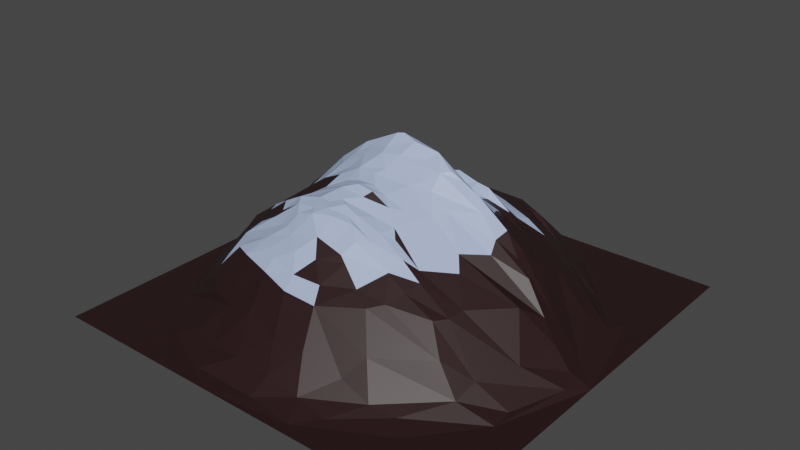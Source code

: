 # Source: monta_a.blend  (saved by Blender 2.80.75; exported with 4.5.12 LTS)
import bpy
from mathutils import Matrix  # noqa: F401  (used for matrix-valued properties, if any)

bpy.ops.wm.read_factory_settings(use_empty=True)
scene = bpy.context.scene
scene.name = 'Scene'

# ---- collections
col_collection = bpy.data.collections.new('Collection'); scene.collection.children.link(col_collection)

# ---- materials (node trees are filled in below, after node groups)
mat_nieve = bpy.data.materials.new('Nieve')
mat_nieve.use_transparent_shadow = False
mat_monta_a = bpy.data.materials.new('montaña')
mat_monta_a.use_transparent_shadow = False

# ---- material node trees
mat_nieve.use_nodes = True; mat_nieve.node_tree.nodes.clear()
_N = mat_nieve.node_tree.nodes; _L = mat_nieve.node_tree.links
n0 = _N.new('ShaderNodeOutputMaterial'); n0.name = 'Material Output'; n0.location = (300, 300)
n1 = _N.new('ShaderNodeBsdfPrincipled'); n1.name = 'Principled BSDF'; n1.location = (10, 300)
n1.distribution = 'GGX'
n1.subsurface_method = 'BURLEY'
n1.inputs[0].default_value = (0.4249, 0.5312, 0.8, 1.0)
n1.inputs[3].default_value = 1.45
n1.inputs[27].default_value = (0.0, 0.0, 0.0, 1.0)
n1.inputs[28].default_value = 1.0
_L.new(n1.outputs[0], n0.inputs[0])
n0.is_active_output = True
mat_monta_a.use_nodes = True; mat_monta_a.node_tree.nodes.clear()
_N = mat_monta_a.node_tree.nodes; _L = mat_monta_a.node_tree.links
n0 = _N.new('ShaderNodeOutputMaterial'); n0.name = 'Material Output'; n0.location = (300, 300)
n1 = _N.new('ShaderNodeBsdfPrincipled'); n1.name = 'Principled BSDF'; n1.location = (10, 300)
n1.distribution = 'GGX'
n1.subsurface_method = 'BURLEY'
n1.inputs[0].default_value = (0.02194, 0.007564, 0.008394, 1.0)
n1.inputs[3].default_value = 1.45
n1.inputs[27].default_value = (0.0, 0.0, 0.0, 1.0)
n1.inputs[28].default_value = 1.0
_L.new(n1.outputs[0], n0.inputs[0])
n0.is_active_output = True

# ---- world
world_world = bpy.data.worlds.new('World'); scene.world = world_world
world_world.use_nodes = True; world_world.node_tree.nodes.clear()
_N = world_world.node_tree.nodes; _L = world_world.node_tree.links
n0 = _N.new('ShaderNodeOutputWorld'); n0.name = 'World Output'; n0.location = (300, 300)
n1 = _N.new('ShaderNodeBackground'); n1.name = 'Background'; n1.location = (10, 300)
n1.inputs[0].default_value = (0.05088, 0.05088, 0.05088, 1.0)
_L.new(n1.outputs[0], n0.inputs[0])
n0.is_active_output = True
world_world.color = (0.05088, 0.05088, 0.05088)
world_world.use_sun_shadow = False
world_world.sun_shadow_jitter_overblur = 0.0

# ---- meshes
me_landscape = bpy.data.meshes.new('Landscape')
me_landscape.from_pydata([(-1.0, 0.1181, 0.0001407), (-0.955, -0.2024, 0.004094), (-1.0, 1.0, -4.156e-07), (-0.9267, 0.123, 0.01604), (-0.7885, -0.5861, 0.0004568), (-1.0, -1.0, -1.867e-08), (-0.8973, -0.1637, 0.04298), (-0.8563, 0.0235, 0.1003), (-0.8017, -0.1904, 0.1447), (-0.6841, -0.05618, 0.2828), (-0.8314, 0.1226, 0.09979), (-0.7958, -0.3479, 0.07209), (-0.6946, -0.1181, 0.2825), (-0.7534, 0.1065, 0.2057), (-0.7148, 0.377, 0.07244), (-0.759, 0.4548, 0.02777), (-0.6235, -0.4362, 0.1978), (-0.6684, -0.2111, 0.2956), (-0.6318, -0.2845, 0.2929), (-0.7015, 0.0004199, 0.2821), (-0.6866, 0.2098, 0.2402), (-0.7471, 0.6105, 0.001615), (-0.7447, -0.5687, 0.01071), (-0.6999, -0.5314, 0.05109), (-0.7141, -0.3437, 0.1735), (-0.5705, 0.05766, 0.3803), (-0.6163, 0.109, 0.3622), (-0.6198, 0.4898, 0.1577), (-0.6226, 0.3039, 0.1857), (-0.5851, -0.5098, 0.197), (-0.5217, -0.2558, 0.387), (-0.6429, 0.1653, 0.3183), (-0.4666, 0.4054, 0.3029), (-0.523, -0.6091, 0.1344), (-0.4601, 0.5174, 0.278), (-0.5493, -0.8094, 0.0003823), (-0.4645, -0.4297, 0.3292), (-0.5196, -0.3173, 0.3528), (-0.5562, -0.1935, 0.3782), (-0.5873, -0.1479, 0.3472), (-0.5452, -0.1102, 0.3571), (-0.5365, 0.1055, 0.429), (-0.5145, 0.4362, 0.2848), (-0.5363, 0.7175, 0.04386), (-0.5637, -0.3724, 0.3049), (-0.4925, 0.1882, 0.4143), (-0.6218, 0.584, 0.08856), (-0.4876, -0.7552, 0.02008), (-0.4934, -0.4767, 0.3028), (-0.4128, -0.2675, 0.4666), (-0.4433, 0.006572, 0.4705), (-0.5215, -0.06076, 0.3754), (-0.4241, 0.06192, 0.5056), (-0.4439, -0.2202, 0.4458), (-0.473, -0.1475, 0.4088), (-0.3751, -0.6604, 0.1439), (-0.4149, 0.1034, 0.5519), (-0.4988, 0.2737, 0.3419), (-0.4049, -0.5205, 0.3152), (-0.4018, -0.3445, 0.4251), (-0.3748, 0.1649, 0.5263), (-0.3281, 0.6319, 0.2833), (-0.4798, 0.8371, 0.00971), (-0.3347, -0.3864, 0.4224), (-0.3574, -0.07397, 0.4809), (-0.3845, 0.7695, 0.1032), (-0.3426, -0.4442, 0.3892), (-0.3741, -0.1562, 0.4698), (-0.3044, -0.119, 0.5051), (-0.4316, 0.231, 0.4083), (-0.4054, 0.4273, 0.3262), (-0.2148, -0.6837, 0.1939), (-0.3611, 0.03836, 0.5543), (-0.4155, 0.2791, 0.3795), (-0.3487, 0.5646, 0.3034), (-0.3984, -0.3024, 0.4409), (-0.2964, -0.2901, 0.5329), (-0.3059, -0.03759, 0.5436), (-0.3347, -0.8013, 0.02956), (-0.2888, -0.4909, 0.3759), (-0.2585, 0.115, 0.6654), (-0.3328, 0.2051, 0.488), (-0.3109, 0.3822, 0.3763), (-0.02919, 1.0, -3.127e-05), (-0.2809, -0.1976, 0.5288), (-0.2691, 0.09728, 0.6634), (-0.4273, 0.6724, 0.1732), (-0.2833, -0.1514, 0.5252), (-0.2941, 0.003345, 0.5635), (-0.3304, 0.3206, 0.398), (-0.2877, 0.501, 0.3419), (-0.2349, -0.5256, 0.3604), (-0.2646, -0.4102, 0.4495), (-0.2717, -0.3299, 0.5236), (-0.2959, 0.06942, 0.6224), (-0.2163, 0.2443, 0.4916), (-0.1887, 0.4106, 0.4282), (-0.2646, 0.4457, 0.3757), (-0.2429, 0.542, 0.3493), (-0.1905, 0.8897, 0.02785), (-0.2135, 0.38, 0.4265), (-0.3258, 0.7382, 0.1693), (-0.2349, -0.5768, 0.3163), (-0.2257, 0.1615, 0.6215), (-0.1563, -1.0, -4.932e-05), (-0.2347, -0.3721, 0.5047), (-0.2041, -0.2725, 0.5507), (-0.2285, -0.07614, 0.5492), (-0.1425, 0.1965, 0.5898), (-0.25, 0.342, 0.4151), (-0.2544, -0.2258, 0.5333), (-0.2219, 0.02759, 0.637), (-0.2174, 0.2977, 0.4558), (-0.2898, -0.9172, 0.002629), (-0.2114, -0.4411, 0.439), (-0.1707, -0.3406, 0.5387), (-0.1446, -0.1644, 0.5855), (-0.1958, -0.1255, 0.5714), (-0.1928, -0.03551, 0.6082), (-0.1612, -0.8174, 0.05658), (-0.1485, -0.3771, 0.5336), (-0.1357, 0.4562, 0.4036), (-0.2298, 0.6621, 0.2929), (-0.1531, 0.8357, 0.08886), (-0.1456, -0.2796, 0.5519), (-0.1559, -0.191, 0.5838), (-0.1567, -0.08312, 0.5765), (-0.1418, 0.2283, 0.5486), (-0.1339, -0.4982, 0.4138), (-0.1107, 0.01375, 0.6824), (-0.2056, 0.07033, 0.6723), (-0.1542, 0.3296, 0.4909), (-0.1543, 0.3539, 0.4882), (-0.08543, 0.5463, 0.3827), (-0.2128, 0.5965, 0.3288), (-0.09115, 0.6816, 0.3062), (-0.1158, -0.3246, 0.5493), (-0.09889, -0.2495, 0.5656), (-0.1207, -0.1013, 0.5849), (-0.09442, -0.05658, 0.6136), (-0.08155, -0.6195, 0.3025), (-0.06909, -0.3548, 0.5402), (-0.0835, -0.1389, 0.6005), (-0.05551, -0.02512, 0.6372), (-0.1143, 0.04837, 0.6991), (-0.08759, 0.08937, 0.7553), (-0.1113, 0.7542, 0.2191), (-0.09281, -0.556, 0.3462), (-0.08841, -0.1634, 0.6062), (-0.0556, 0.0964, 0.7608), (-0.1159, 0.2739, 0.509), (-0.06731, 0.3327, 0.5063), (-0.03279, -0.1971, 0.5765), (-0.1155, 0.136, 0.6874), (-0.05954, 0.2748, 0.5155), (-0.06276, 0.4232, 0.4417), (-0.07081, -0.4349, 0.4767), (-0.006763, -0.3128, 0.5383), (-0.05012, -0.1024, 0.5903), (-0.09704, 0.4961, 0.3934), (-0.04711, 0.6341, 0.3341), (0.02307, -0.8323, 0.05398), (-0.0559, -0.2755, 0.5648), (0.06745, -0.232, 0.5265), (0.01484, 0.1157, 0.7328), (-0.0154, 0.234, 0.5555), (0.006204, 0.3771, 0.4743), (-0.004018, 0.5257, 0.3998), (0.05945, 0.5602, 0.3736), (0.01272, -0.4072, 0.4777), (0.01871, -0.2871, 0.541), (-0.01133, -0.1629, 0.5956), (-0.02183, 0.02436, 0.6919), (-0.04697, 0.1837, 0.6238), (0.03864, -0.3406, 0.5269), (0.02397, -0.1264, 0.5744), (0.01216, 0.08408, 0.743), (0.0403, 0.263, 0.5263), (0.03758, 0.4097, 0.4553), (-0.02923, -0.49, 0.409), (0.03999, 0.02289, 0.6774), (0.08192, 0.1859, 0.5964), (0.08633, 0.2151, 0.5508), (0.04579, 0.2957, 0.5284), (0.06305, 0.3303, 0.5424), (-0.02898, -0.7375, 0.1607), (0.04713, 0.767, 0.1828), (0.05431, 0.8743, 0.05929), (0.04282, -0.547, 0.3433), (0.1106, 0.158, 0.6258), (0.09648, 0.4453, 0.4335), (0.1566, 0.7031, 0.2897), (0.01978, -0.9264, 0.006119), (0.1245, -0.7354, 0.1583), (0.06438, -0.4416, 0.4426), (0.08116, -0.03982, 0.6043), (0.1243, 0.1013, 0.7184), (0.09374, -0.4523, 0.4176), (0.09066, -0.384, 0.4839), (0.1409, 0.9336, 0.0226), (0.08136, -0.1706, 0.5536), (0.1816, 0.03918, 0.6615), (0.09185, 0.05836, 0.6887), (0.1037, 0.2743, 0.5111), (0.08846, 0.3891, 0.4555), (0.1448, -0.3411, 0.4804), (0.1545, -0.2196, 0.5042), (0.135, -0.1365, 0.5442), (0.176, 0.3114, 0.5236), (0.1084, 0.5025, 0.3902), (0.09584, 0.6338, 0.3228), (0.1388, -0.288, 0.5003), (0.1524, 0.4271, 0.44), (0.2964, -0.7037, 0.09555), (0.07984, -0.6194, 0.2957), (0.1886, -0.2564, 0.4765), (0.1477, 0.008309, 0.6367), (0.2122, 0.3767, 0.4445), (0.1238, 0.5752, 0.3513), (0.2047, 0.7777, 0.1885), (0.1883, -0.4901, 0.3533), (0.268, -0.3052, 0.4341), (0.1956, 0.2052, 0.5356), (0.2551, -0.3759, 0.402), (0.211, 0.07164, 0.6688), (0.2638, 0.1256, 0.6016), (0.2643, 0.1545, 0.5535), (0.1844, 0.2445, 0.5014), (0.2408, 0.3045, 0.5185), (0.1596, 0.5242, 0.3711), (0.1866, -0.8379, 0.03275), (0.243, 0.4305, 0.413), (0.2674, 0.5513, 0.3208), (0.2662, -0.5254, 0.3123), (0.2289, -0.07927, 0.5347), (0.2642, -0.03265, 0.5462), (0.1807, -0.01485, 0.5988), (0.2618, 0.08808, 0.6329), (0.2561, 0.2335, 0.4991), (0.2812, 0.4706, 0.3778), (0.3043, 0.6357, 0.2821), (0.2607, 0.2734, 0.483), (0.3302, 0.3237, 0.4411), (0.3374, -0.8451, 0.007007), (0.3702, 0.2788, 0.452), (0.2441, 0.6187, 0.3067), (0.2861, 0.8667, 0.0418), (1.0, -1.0, -2.842e-08), (0.351, -0.6185, 0.1683), (0.3547, -0.3956, 0.3522), (0.3701, -0.3263, 0.3758), (0.3456, 0.09354, 0.5842), (0.3192, -0.4716, 0.3252), (0.3547, 0.1998, 0.4851), (0.4565, 0.7584, 0.06426), (0.2471, -0.9482, 0.0002631), (0.4035, -0.1194, 0.4299), (0.3424, 0.2448, 0.4611), (0.3889, 0.05744, 0.5353), (0.3818, 0.1515, 0.5017), (0.3815, 0.3217, 0.4156), (0.3969, 0.3879, 0.3898), (0.4404, 0.4391, 0.3239), (0.4034, 0.5012, 0.3078), (0.3922, 0.7214, 0.1552), (0.4314, -0.7031, 0.03736), (0.4995, -0.4065, 0.2931), (0.5358, -0.3503, 0.2887), (0.486, 0.235, 0.3971), (0.4315, 0.5913, 0.2046), (0.3349, -0.2835, 0.4006), (0.4869, 0.1733, 0.4268), (0.4768, 0.02916, 0.4579), (0.4889, 0.09113, 0.4791), (0.4934, 0.3728, 0.3451), (0.4521, -0.1781, 0.3823), (0.5171, 0.2426, 0.3738), (0.5065, 0.3055, 0.3529), (0.5531, 0.1933, 0.3605), (0.6215, 0.2682, 0.2899), (0.5687, 0.4549, 0.1909), (0.5702, 0.05413, 0.3952), (0.5638, 0.7915, 0.001086), (0.549, -0.2805, 0.2999), (0.6825, 0.5573, 0.0192), (1.0, 1.0, -5.981e-08), (0.6871, -0.09574, 0.2783), (0.6449, 0.02687, 0.3405), (0.5578, 0.09864, 0.4163), (0.6243, 0.1479, 0.3277), (0.6383, 0.3698, 0.2212), (0.4927, -0.02353, 0.4159), (0.5495, -0.6767, 0.01695), (0.5869, -0.4693, 0.1793), (0.6213, 0.5357, 0.06732), (0.7547, 0.06532, 0.1874), (0.8461, -0.4674, 0.0007915), (0.6859, -0.4975, 0.05671), (0.7476, -0.002718, 0.2125), (0.7835, -0.219, 0.1107), (0.619, -0.7486, 0.0004947), (0.7538, 0.3639, 0.1065), (0.7019, -0.3955, 0.09701), (0.8226, -0.03007, 0.1287), (0.7817, 0.2759, 0.1037), (0.7548, 0.1773, 0.1421), (0.843, -0.3681, 0.006107), (0.8887, 0.06254, 0.02889), (0.9012, -0.03659, 0.03949), (0.843, 0.3662, 0.02323), (0.9359, -0.1192, 0.01522), (1.0, -0.03389, -0.0002528), (0.8716, 0.4676, 0.0004265)], [], [(5, 1, 0), (1, 6, 3), (4, 1, 5), (3, 15, 0), (1, 11, 6), (7, 10, 3), (3, 14, 15), (0, 15, 21), (6, 8, 7), (1, 22, 11), (6, 11, 8), (35, 4, 5), (7, 8, 9), (10, 19, 13), (22, 23, 11), (7, 9, 19), (8, 17, 12), (13, 31, 10), (10, 28, 14), (23, 29, 16), (15, 46, 21), (11, 16, 24), (14, 27, 15), (4, 35, 22), (12, 17, 39), (26, 31, 13), (28, 32, 14), (14, 42, 27), (46, 43, 21), (23, 22, 33), (23, 33, 29), (18, 37, 30), (17, 30, 38), (31, 57, 20), (20, 57, 28), (27, 34, 46), (16, 29, 36), (18, 44, 37), (26, 25, 41), (26, 41, 31), (42, 34, 27), (9, 40, 51), (19, 51, 50), (45, 69, 31), (21, 43, 62), (16, 36, 44), (38, 30, 53), (57, 32, 28), (25, 50, 52), (30, 49, 53), (41, 60, 45), (57, 73, 32), (47, 78, 55), (44, 36, 63), (41, 52, 56), (86, 65, 43), (44, 63, 59), (61, 86, 46), (51, 54, 64), (60, 81, 45), (42, 32, 70), (42, 70, 34), (48, 58, 66), (53, 67, 54), (73, 82, 32), (35, 104, 113), (55, 78, 71), (47, 113, 78), (66, 58, 79), (49, 110, 53), (70, 97, 34), (97, 90, 34), (86, 101, 65), (62, 83, 2), (32, 82, 70), (63, 66, 92), (75, 59, 93), (53, 110, 84), (50, 77, 88), (81, 95, 69), (80, 103, 60), (90, 98, 74), (101, 99, 65), (65, 99, 62), (58, 102, 91), (59, 63, 93), (87, 68, 67), (72, 88, 111), (72, 111, 94), (86, 122, 101), (66, 79, 114), (95, 112, 89), (109, 100, 82), (134, 122, 61), (61, 122, 86), (78, 113, 119), (55, 71, 102), (77, 64, 107), (103, 108, 81), (63, 92, 105), (76, 93, 106), (76, 106, 110), (84, 110, 125), (94, 111, 130), (114, 79, 128), (125, 116, 84), (87, 117, 68), (122, 146, 101), (146, 123, 101), (92, 114, 105), (87, 116, 117), (117, 126, 107), (77, 107, 118), (108, 127, 81), (99, 83, 62), (80, 153, 103), (109, 131, 132), (96, 121, 97), (79, 91, 128), (110, 106, 125), (85, 130, 145), (85, 145, 80), (159, 133, 98), (91, 147, 128), (111, 129, 130), (130, 129, 144), (153, 108, 103), (127, 150, 95), (95, 150, 112), (134, 135, 122), (71, 119, 185), (115, 120, 136), (106, 124, 137), (106, 137, 125), (117, 116, 142), (117, 138, 126), (118, 126, 139), (114, 128, 156), (118, 139, 143), (119, 113, 161), (147, 179, 128), (125, 152, 148), (126, 138, 158), (127, 154, 150), (132, 155, 96), (137, 152, 125), (153, 173, 108), (108, 173, 127), (150, 154, 151), (133, 160, 134), (113, 104, 192), (119, 161, 185), (128, 179, 156), (124, 136, 162), (142, 148, 171), (142, 158, 138), (129, 143, 172), (151, 166, 132), (123, 187, 99), (113, 192, 161), (136, 157, 162), (152, 171, 148), (149, 164, 153), (187, 199, 99), (140, 188, 147), (163, 152, 137), (155, 190, 121), (156, 169, 141), (143, 180, 172), (179, 194, 156), (142, 171, 175), (142, 175, 158), (166, 178, 155), (152, 200, 171), (175, 195, 139), (139, 195, 143), (173, 164, 189), (173, 189, 181), (173, 181, 182), (177, 183, 154), (154, 184, 151), (151, 184, 166), (146, 187, 123), (179, 197, 194), (169, 174, 141), (163, 200, 152), (180, 202, 172), (165, 182, 177), (160, 168, 210), (135, 160, 191), (146, 186, 187), (137, 170, 163), (167, 190, 209), (160, 210, 191), (104, 255, 192), (174, 205, 157), (166, 184, 204), (193, 214, 185), (205, 211, 170), (177, 203, 183), (178, 204, 212), (178, 212, 190), (188, 220, 197), (163, 206, 200), (184, 183, 208), (184, 208, 204), (168, 209, 229), (168, 229, 218), (187, 186, 219), (161, 230, 193), (198, 205, 174), (195, 236, 216), (203, 208, 183), (204, 208, 217), (190, 212, 209), (214, 220, 188), (194, 223, 198), (203, 182, 227), (193, 213, 214), (211, 215, 206), (187, 219, 246), (214, 233, 220), (220, 223, 194), (182, 222, 227), (212, 217, 231), (229, 209, 239), (210, 218, 245), (213, 248, 214), (214, 248, 233), (198, 223, 205), (234, 235, 236), (208, 227, 241), (83, 199, 282), (255, 243, 230), (230, 213, 193), (196, 224, 237), (227, 222, 238), (206, 234, 207), (201, 237, 224), (222, 226, 238), (247, 255, 104), (215, 221, 270), (208, 228, 242), (252, 249, 223), (191, 240, 264), (236, 258, 201), (241, 257, 244), (232, 269, 245), (223, 250, 221), (235, 258, 236), (249, 250, 223), (226, 259, 253), (219, 264, 254), (226, 225, 259), (231, 261, 262), (232, 263, 269), (240, 245, 269), (275, 256, 234), (291, 272, 235), (225, 251, 259), (240, 269, 264), (256, 291, 235), (246, 254, 282), (243, 292, 265), (213, 265, 248), (259, 251, 273), (253, 259, 271), (253, 271, 268), (261, 260, 274), (260, 244, 277), (293, 266, 252), (248, 293, 233), (268, 271, 276), (244, 276, 277), (262, 261, 274), (297, 293, 248), (272, 281, 273), (262, 274, 280), (271, 288, 278), (274, 290, 280), (263, 280, 294), (264, 269, 284), (272, 287, 281), (277, 279, 290), (269, 294, 284), (291, 287, 272), (276, 278, 289), (276, 289, 279), (312, 285, 282), (256, 298, 291), (292, 296, 297), (293, 302, 266), (266, 302, 267), (280, 290, 301), (281, 295, 288), (267, 299, 283), (281, 287, 298), (254, 284, 282), (290, 279, 304), (283, 299, 286), (297, 306, 302), (289, 295, 305), (294, 301, 309), (284, 309, 312), (302, 310, 299), (300, 247, 296), (299, 308, 303), (298, 303, 307), (298, 307, 295), (304, 307, 309), (307, 311, 309), (299, 310, 308), (308, 311, 307), (296, 247, 311), (312, 311, 285), (0, 1, 3), (3, 6, 7), (2, 0, 21), (1, 4, 22), (10, 7, 19), (3, 10, 14), (8, 11, 24), (9, 8, 12), (10, 20, 28), (8, 24, 18), (10, 31, 20), (11, 23, 16), (18, 24, 44), (17, 8, 18), (26, 13, 25), (15, 27, 46), (19, 9, 51), (13, 19, 25), (22, 35, 47), (44, 24, 16), (17, 18, 30), (25, 19, 50), (14, 32, 42), (17, 38, 39), (12, 39, 40), (9, 12, 40), (31, 41, 45), (21, 62, 2), (31, 69, 57), (46, 86, 43), (36, 29, 48), (94, 85, 56, 72), (39, 54, 40), (33, 22, 55), (35, 5, 104), (47, 35, 113), (22, 47, 55), (29, 33, 58), (37, 44, 59), (30, 37, 75), (49, 30, 75), (40, 54, 51), (41, 25, 52), (46, 34, 61), (48, 29, 58), (50, 51, 64), (41, 56, 60), (75, 37, 59), (54, 39, 38, 53), (36, 48, 66), (45, 81, 69), (57, 69, 73), (34, 74, 61), (43, 65, 62), (58, 33, 55), (54, 67, 68), (64, 54, 68), (50, 64, 77), (52, 50, 72), (56, 52, 72), (63, 36, 66), (49, 75, 76), (49, 76, 110), (53, 84, 67), (56, 80, 60), (73, 89, 82), (34, 90, 74), (72, 50, 88), (97, 70, 82, 96), (56, 85, 80), (69, 95, 73), (76, 75, 93), (89, 109, 82), (71, 78, 119), (58, 55, 102), (87, 67, 84), (60, 103, 81), (73, 95, 89), (136, 124, 106, 115), (74, 134, 61), (79, 58, 91), (92, 66, 114), (89, 112, 109), (74, 98, 134), (93, 63, 105), (88, 77, 118), (85, 94, 130), (64, 68, 107), (82, 100, 96), (97, 121, 90), (106, 93, 115), (84, 116, 87), (68, 117, 107), (88, 118, 111), (93, 105, 115), (81, 127, 95), (109, 112, 131), (90, 121, 159), (90, 159, 98), (105, 114, 120), (118, 107, 126), (109, 132, 100), (101, 123, 99), (115, 105, 120), (167, 168, 160, 133), (80, 145, 153), (98, 133, 134), (91, 102, 147), (111, 118, 129), (145, 130, 144), (112, 150, 131), (100, 132, 96), (120, 114, 156), (117, 142, 138), (122, 135, 146), (102, 71, 140), (120, 156, 141), (116, 125, 142), (129, 118, 143), (131, 150, 151), (96, 155, 121), (134, 160, 135), (120, 141, 136), (137, 124, 162), (125, 148, 142), (139, 126, 158), (145, 149, 153), (131, 151, 132), (140, 71, 185), (147, 102, 140), (127, 173, 165), (127, 165, 154), (99, 199, 83), (144, 129, 172), (132, 166, 155), (136, 141, 157), (144, 176, 145), (153, 164, 173), (159, 167, 133), (147, 188, 179), (139, 158, 175), (121, 190, 159), (201, 202, 180, 216), (140, 214, 188), (162, 157, 170), (176, 144, 172), (145, 176, 149), (154, 165, 177), (156, 194, 169), (157, 141, 174), (137, 162, 170), (164, 149, 176), (159, 190, 167), (146, 135, 186), (140, 185, 214), (143, 195, 216), (143, 216, 180), (165, 173, 182), (154, 183, 184), (190, 155, 178), (185, 161, 193), (175, 207, 195), (172, 202, 176), (179, 188, 197), (169, 198, 174), (171, 200, 175), (178, 166, 204), (168, 167, 209), (186, 135, 191), (169, 194, 198), (157, 205, 170), (175, 200, 207), (164, 176, 196), (170, 211, 163), (189, 164, 196), (163, 211, 206), (225, 226, 189, 196), (176, 202, 196), (210, 168, 218), (192, 230, 161), (203, 177, 182), (200, 206, 207), (195, 234, 236), (202, 201, 196), (208, 203, 227), (191, 210, 245), (197, 220, 194), (195, 207, 234), (182, 181, 222), (186, 191, 219), (205, 221, 211), (201, 224, 196), (181, 189, 222), (212, 204, 217), (199, 187, 246), (192, 255, 230), (253, 257, 238, 226), (222, 189, 226), (209, 212, 231), (220, 252, 223), (205, 223, 221), (208, 241, 228), (220, 233, 252), (215, 211, 221), (216, 236, 201), (225, 196, 237), (241, 227, 238), (239, 209, 231), (218, 229, 232), (232, 229, 239), (215, 270, 206), (217, 208, 242), (245, 218, 232), (191, 245, 240), (230, 243, 265), (230, 265, 213), (206, 270, 234), (231, 217, 261), (219, 191, 264), (201, 258, 237), (241, 238, 257), (241, 244, 228), (234, 256, 235), (237, 258, 251), (225, 237, 251), (242, 228, 244), (239, 231, 262), (246, 219, 254), (217, 242, 260), (261, 217, 260), (83, 282, 285), (221, 250, 270), (234, 270, 275), (232, 239, 263), (235, 272, 258), (263, 239, 262), (255, 300, 243), (252, 266, 249), (242, 244, 260), (199, 246, 282), (233, 293, 252), (257, 268, 244), (249, 266, 267), (249, 267, 250), (257, 253, 268), (250, 267, 283), (250, 283, 270), (251, 258, 273), (255, 247, 300), (244, 268, 276), (270, 283, 275), (258, 272, 273), (259, 273, 288), (243, 300, 292), (271, 259, 288), (274, 260, 277), (263, 262, 280), (269, 263, 294), (254, 264, 284), (248, 265, 297), (273, 281, 288), (276, 271, 278), (277, 276, 279), (278, 288, 289), (274, 277, 290), (265, 292, 297), (283, 286, 275), (275, 286, 256), (291, 298, 287), (267, 302, 299), (256, 286, 298), (289, 288, 295), (294, 280, 301), (293, 297, 302), (281, 298, 295), (279, 289, 305), (292, 300, 296), (282, 284, 312), (286, 299, 303), (304, 279, 305), (290, 304, 301), (286, 303, 298), (297, 296, 306), (284, 294, 309), (304, 305, 307), (302, 306, 310), (305, 295, 307), (301, 304, 309), (307, 303, 308), (306, 296, 310), (312, 309, 311), (308, 310, 311), (310, 296, 311)])
me_landscape.polygons.foreach_set('material_index', [1, 1, 1, 1, 1, 1, 1, 1, 1, 1, 1, 1, 1, 1, 1, 1, 1, 1, 1, 1, 1, 1, 1, 1, 1, 1, 1, 1, 1, 1, 1, 1, 1, 1, 1, 1, 0, 1, 1, 1, 1, 1, 1, 1, 1, 0, 0, 1, 0, 0, 0, 1, 1, 0, 0, 1, 0, 1, 0, 0, 1, 1, 0, 0, 1, 1, 1, 1, 0, 0, 1, 1, 1, 1, 1, 0, 1, 0, 0, 0, 0, 1, 1, 1, 0, 0, 0, 0, 0, 1, 0, 0, 0, 1, 1, 1, 1, 0, 0, 0, 0, 0, 0, 0, 0, 0, 0, 1, 1, 0, 0, 0, 0, 0, 1, 0, 0, 0, 0, 0, 0, 0, 1, 0, 0, 0, 0, 0, 0, 1, 1, 0, 0, 0, 0, 0, 0, 0, 0, 1, 0, 0, 0, 0, 0, 0, 0, 0, 0, 1, 1, 1, 0, 0, 0, 0, 0, 0, 1, 1, 0, 0, 0, 1, 0, 0, 0, 0, 0, 1, 0, 0, 0, 1, 0, 0, 0, 0, 0, 0, 0, 0, 1, 1, 0, 0, 0, 0, 1, 1, 1, 0, 1, 1, 1, 0, 0, 1, 0, 0, 0, 0, 1, 0, 0, 0, 1, 1, 1, 1, 0, 0, 0, 0, 1, 1, 0, 0, 1, 0, 1, 1, 0, 0, 0, 1, 1, 1, 1, 0, 0, 0, 1, 1, 1, 0, 0, 0, 0, 0, 1, 0, 0, 1, 1, 0, 1, 1, 0, 0, 1, 0, 1, 0, 1, 1, 1, 0, 0, 0, 1, 0, 1, 1, 1, 1, 1, 1, 0, 1, 1, 1, 1, 1, 1, 1, 1, 1, 1, 1, 1, 1, 1, 1, 1, 1, 1, 1, 1, 1, 1, 1, 1, 1, 1, 1, 1, 1, 1, 1, 1, 1, 1, 1, 1, 1, 1, 1, 1, 1, 1, 1, 1, 1, 1, 1, 1, 1, 1, 1, 1, 1, 1, 1, 1, 1, 1, 1, 1, 1, 1, 1, 1, 1, 1, 1, 1, 1, 1, 1, 1, 1, 1, 1, 1, 0, 0, 1, 1, 1, 1, 1, 1, 0, 1, 1, 1, 0, 1, 1, 1, 0, 1, 0, 0, 0, 1, 1, 1, 1, 0, 0, 1, 0, 0, 0, 0, 0, 0, 0, 1, 1, 0, 0, 0, 0, 0, 0, 1, 1, 0, 0, 0, 0, 1, 0, 0, 0, 1, 0, 0, 0, 0, 0, 0, 0, 0, 0, 0, 0, 0, 0, 0, 1, 0, 0, 0, 1, 0, 1, 0, 1, 0, 0, 0, 0, 0, 0, 0, 1, 1, 0, 0, 0, 0, 0, 1, 0, 0, 0, 0, 0, 0, 1, 0, 0, 0, 1, 0, 0, 0, 0, 0, 1, 1, 0, 0, 0, 0, 0, 0, 0, 0, 0, 0, 0, 0, 1, 1, 1, 0, 0, 0, 0, 0, 1, 0, 0, 1, 0, 0, 0, 1, 1, 0, 0, 0, 0, 0, 0, 0, 0, 0, 1, 1, 0, 0, 0, 0, 0, 1, 1, 0, 0, 1, 0, 0, 0, 0, 1, 1, 0, 0, 0, 1, 0, 0, 1, 0, 0, 0, 0, 1, 1, 1, 1, 0, 1, 1, 1, 1, 0, 0, 1, 0, 1, 0, 0, 0, 0, 0, 1, 1, 1, 0, 1, 1, 0, 1, 0, 1, 1, 1, 1, 1, 1, 1, 1, 1, 1, 1, 1, 0, 1, 1, 1, 0, 1, 1, 1, 1, 1, 1, 1, 1, 1, 1, 1, 1, 1, 1, 1, 1, 1, 1, 1, 1, 1, 1, 1, 1, 1, 1, 1, 1, 1, 1, 1, 1, 1, 1, 1, 1, 1, 1, 1, 1, 1])
me_landscape.materials.append(mat_nieve)
me_landscape.materials.append(mat_monta_a)
me_landscape.use_remesh_preserve_volume = False
me_landscape.use_remesh_preserve_attributes = False
me_landscape.use_mirror_vertex_groups = False
me_landscape.update()

# ---- objects
ob_landscape = bpy.data.objects.new('Landscape', me_landscape)

# ---- transforms, parenting, visibility, modifiers, constraints
ob_landscape.location = (0.0, 0.0, 0.0)
ob_landscape.lineart.crease_threshold = 0.0

# ---- collection membership
col_collection.objects.link(ob_landscape)

# ---- scene / render settings (as saved in the file)
scene.frame_start = 1; scene.frame_end = 250; scene.frame_set(1)
scene.render.engine = 'BLENDER_EEVEE_NEXT'
scene.cycles.use_denoising = False
scene.cycles.samples = 128
scene.cycles.sampling_pattern = 'TABULATED_SOBOL'
scene.cycles.use_adaptive_sampling = False
scene.cycles.use_light_tree = False
scene.view_settings.view_transform = 'Filmic'
bpy.context.view_layer.update()

# ---- added for rendering (the .blend has no active camera and no usable light): camera, sun
cam_auto = bpy.data.cameras.new('AutoCamera')
cam_auto.lens = 50.0
cam_auto.sensor_width = 36.0
cam_auto.clip_end = 1000.0
ob_auto_camera = bpy.data.objects.new('AutoCamera', cam_auto)
scene.collection.objects.link(ob_auto_camera)
ob_auto_camera.location = (2.71, -3.252, 2.54827)
ob_auto_camera.rotation_euler = (1.09748, -7.21219e-08, 0.694738)
scene.camera = ob_auto_camera
light_auto_sun = bpy.data.lights.new('AutoSun', 'SUN')
light_auto_sun.energy = 3.0
light_auto_sun.angle = 0.0523599
ob_auto_sun = bpy.data.objects.new('AutoSun', light_auto_sun)
scene.collection.objects.link(ob_auto_sun)
ob_auto_sun.rotation_euler = (0.872665, 0.174533, 0.523599)
bpy.context.view_layer.update()
